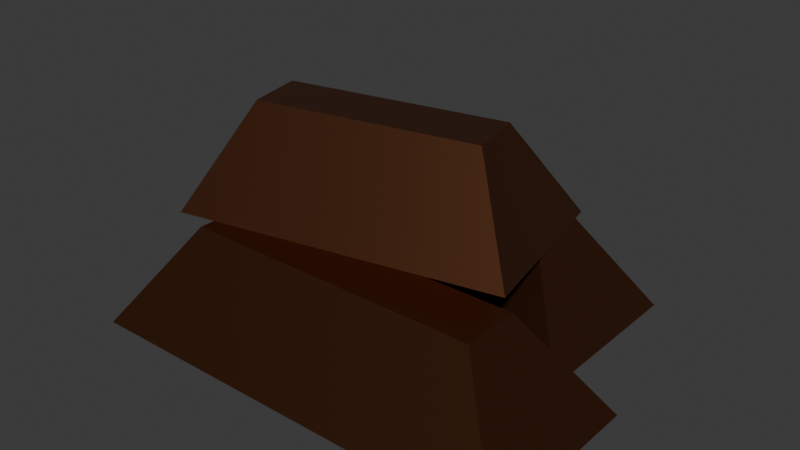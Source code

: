 # Source: Copper.blend  (saved by Blender 5.1.29; exported with 4.5.12 LTS)
import bpy
from mathutils import Matrix  # noqa: F401  (used for matrix-valued properties, if any)

bpy.ops.wm.read_factory_settings(use_empty=True)
scene = bpy.context.scene
scene.name = 'Scene'

# ---- collections
col_collection = bpy.data.collections.new('Collection'); scene.collection.children.link(col_collection)

# ---- materials (node trees are filled in below, after node groups)
mat_material_001 = bpy.data.materials.new('Material.001')

# ---- material node trees
mat_material_001.use_nodes = True; mat_material_001.node_tree.nodes.clear()
_N = mat_material_001.node_tree.nodes; _L = mat_material_001.node_tree.links
n0 = _N.new('ShaderNodeBsdfPrincipled'); n0.name = 'Principled BSDF'; n0.location = (-200, 100)
n0.inputs[0].default_value = (0.3875, 0.1494, 0.07062, 1.0)
n0.inputs[1].default_value = 1.0
n0.inputs[2].default_value = 0.3136
n1 = _N.new('ShaderNodeOutputMaterial'); n1.name = 'Material Output'; n1.location = (200, 100)
_L.new(n0.outputs[0], n1.inputs[0])
n1.is_active_output = True

# ---- world
world_world = bpy.data.worlds.new('World'); scene.world = world_world
world_world.use_nodes = True; world_world.node_tree.nodes.clear()
_N = world_world.node_tree.nodes; _L = world_world.node_tree.links
n0 = _N.new('ShaderNodeOutputWorld'); n0.name = 'World Output'; n0.location = (200, 100)
n1 = _N.new('ShaderNodeBackground'); n1.name = 'Background'; n1.location = (-200, 100)
n1.inputs[0].default_value = (0.05088, 0.05088, 0.05088, 1.0)
_L.new(n1.outputs[0], n0.inputs[0])
n0.is_active_output = True
world_world.color = (0.05088, 0.05088, 0.05088)
world_world.sun_shadow_jitter_overblur = 0.0

# ---- meshes
me_cube_001 = bpy.data.meshes.new('Cube.001')
me_cube_001.from_pydata([(-0.25, -0.25, -0.25), (-0.1715, -0.08271, 0.03246), (-0.25, 0.25, -0.25), (-0.1715, 0.08271, 0.03246), (0.25, -0.25, -0.25), (0.1715, -0.08271, 0.03246), (0.25, 0.25, -0.25), (0.1715, 0.08271, 0.03246)], [], [(0, 1, 3, 2), (2, 3, 7, 6), (6, 7, 5, 4), (4, 5, 1, 0), (2, 6, 4, 0), (7, 3, 1, 5)])
_uv = me_cube_001.uv_layers.new(name='UVMap')
_uv.uv.foreach_set('vector', [0.375, 0.0, 0.625, 0.0, 0.625, 0.25, 0.375, 0.25, 0.375, 0.25, 0.625, 0.25, 0.625, 0.5, 0.375, 0.5, 0.375, 0.5, 0.625, 0.5, 0.625, 0.75, 0.375, 0.75, 0.375, 0.75, 0.625, 0.75, 0.625, 1.0, 0.375, 1.0, 0.125, 0.5, 0.375, 0.5, 0.375, 0.75, 0.125, 0.75, 0.625, 0.5, 0.875, 0.5, 0.875, 0.75, 0.625, 0.75])
me_cube_001.materials.append(mat_material_001)
me_cube_001.update()
me_cube_002 = bpy.data.meshes.new('Cube.002')
me_cube_002.from_pydata([(-0.25, -0.25, -0.25), (-0.1715, -0.08271, 0.03246), (-0.25, 0.25, -0.25), (-0.1715, 0.08271, 0.03246), (0.25, -0.25, -0.25), (0.1715, -0.08271, 0.03246), (0.25, 0.25, -0.25), (0.1715, 0.08271, 0.03246)], [], [(0, 1, 3, 2), (2, 3, 7, 6), (6, 7, 5, 4), (4, 5, 1, 0), (2, 6, 4, 0), (7, 3, 1, 5)])
_uv = me_cube_002.uv_layers.new(name='UVMap')
_uv.uv.foreach_set('vector', [0.375, 0.0, 0.625, 0.0, 0.625, 0.25, 0.375, 0.25, 0.375, 0.25, 0.625, 0.25, 0.625, 0.5, 0.375, 0.5, 0.375, 0.5, 0.625, 0.5, 0.625, 0.75, 0.375, 0.75, 0.375, 0.75, 0.625, 0.75, 0.625, 1.0, 0.375, 1.0, 0.125, 0.5, 0.375, 0.5, 0.375, 0.75, 0.125, 0.75, 0.625, 0.5, 0.875, 0.5, 0.875, 0.75, 0.625, 0.75])
me_cube_002.materials.append(mat_material_001)
me_cube_002.update()
me_cube_003 = bpy.data.meshes.new('Cube.003')
me_cube_003.from_pydata([(-0.25, -0.25, -0.25), (-0.1715, -0.08271, 0.03246), (-0.25, 0.25, -0.25), (-0.1715, 0.08271, 0.03246), (0.25, -0.25, -0.25), (0.1715, -0.08271, 0.03246), (0.25, 0.25, -0.25), (0.1715, 0.08271, 0.03246)], [], [(0, 1, 3, 2), (2, 3, 7, 6), (6, 7, 5, 4), (4, 5, 1, 0), (2, 6, 4, 0), (7, 3, 1, 5)])
_uv = me_cube_003.uv_layers.new(name='UVMap')
_uv.uv.foreach_set('vector', [0.375, 0.0, 0.625, 0.0, 0.625, 0.25, 0.375, 0.25, 0.375, 0.25, 0.625, 0.25, 0.625, 0.5, 0.375, 0.5, 0.375, 0.5, 0.625, 0.5, 0.625, 0.75, 0.375, 0.75, 0.375, 0.75, 0.625, 0.75, 0.625, 1.0, 0.375, 1.0, 0.125, 0.5, 0.375, 0.5, 0.375, 0.75, 0.125, 0.75, 0.625, 0.5, 0.875, 0.5, 0.875, 0.75, 0.625, 0.75])
me_cube_003.materials.append(mat_material_001)
me_cube_003.update()

# ---- objects
ob_cube = bpy.data.objects.new('Cube', me_cube_001)
ob_cube_001 = bpy.data.objects.new('Cube.001', me_cube_002)
ob_cube_002 = bpy.data.objects.new('Cube.002', me_cube_003)

# ---- transforms, parenting, visibility, modifiers, constraints
ob_cube.location = (-0.1828, 1.034, -0.4039)
ob_cube.scale = (-12.14, 5.29, 5.29)
ob_cube_001.location = (0.4935, -1.611, -0.4039)
ob_cube_001.scale = (-13.1, 5.29, 5.29)
ob_cube_002.location = (-0.1828, -0.1474, 1.09)
ob_cube_002.rotation_euler = (0.0, -0.0, 0.2009)
ob_cube_002.scale = (-9.762, 5.29, 5.29)

# ---- collection membership
col_collection.objects.link(ob_cube)
col_collection.objects.link(ob_cube_001)
col_collection.objects.link(ob_cube_002)

# ---- scene / render settings (as saved in the file)
scene.frame_start = 1; scene.frame_end = 250; scene.frame_set(1)
scene.render.engine = 'BLENDER_EEVEE_NEXT'
scene.render.bake_bias = 0.0
scene.render.bake_samples = 0
scene.cycles.sampling_pattern = 'TABULATED_SOBOL'
scene.eevee.use_volume_custom_range = False
bpy.context.view_layer.update()

# ---- added for rendering (the .blend has no active camera and no usable light): camera, sun
cam_auto = bpy.data.cameras.new('AutoCamera')
cam_auto.lens = 50.0
cam_auto.sensor_width = 36.0
cam_auto.clip_end = 1000.0
ob_auto_camera = bpy.data.objects.new('AutoCamera', cam_auto)
scene.collection.objects.link(ob_auto_camera)
ob_auto_camera.location = (8.84023, -10.5663, 6.62)
ob_auto_camera.rotation_euler = (1.09748, -7.21219e-08, 0.694738)
scene.camera = ob_auto_camera
light_auto_sun = bpy.data.lights.new('AutoSun', 'SUN')
light_auto_sun.energy = 3.0
light_auto_sun.angle = 0.0523599
ob_auto_sun = bpy.data.objects.new('AutoSun', light_auto_sun)
scene.collection.objects.link(ob_auto_sun)
ob_auto_sun.rotation_euler = (0.872665, 0.174533, 0.523599)
bpy.context.view_layer.update()

